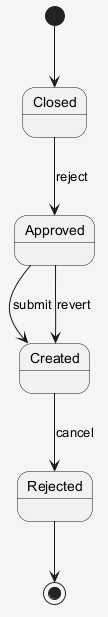

The diagram above was rendered by PlantUML. Its source (embedded in the PNG):
@startuml
skinparam shadowing false
skinparam backgroundColor #F5F5F5
[*] --> Closed
Closed --> Approved : reject
Approved --> Created : submit
Created --> Rejected : cancel
Approved --> Created : revert
Rejected --> [*]
@enduml